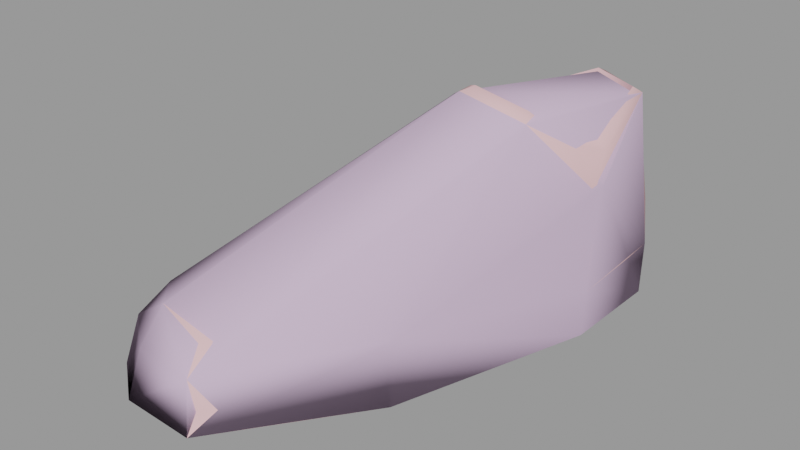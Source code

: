# Source: scoutgib001.blend  (saved by Blender 2.92.15; exported with 4.5.12 LTS)
import bpy
from mathutils import Matrix  # noqa: F401  (used for matrix-valued properties, if any)

bpy.ops.wm.read_factory_settings(use_empty=True)
scene = bpy.context.scene
scene.name = 'scoutgib001.qc'

# ---- materials (node trees are filled in below, after node groups)
mat_scout_red_gib = bpy.data.materials.new('scout_red_gib')
mat_scout_red_gib.use_transparent_shadow = False
mat_scout_red_gib.diffuse_color = (0.8302, 0.5057, 0.5269, 1.0)
mat_phy = bpy.data.materials.new('  phy')
mat_phy.use_transparent_shadow = False
mat_phy.diffuse_color = (0.5996, 0.4448, 0.6198, 1.0)

# ---- material node trees

# ---- meshes
me_scoutgib001_reference = bpy.data.meshes.new('scoutgib001_reference')
me_scoutgib001_reference.from_pydata([(-9.056, 4.614, 0.3656), (-6.027, 3.564, 0.02276), (-6.07, 3.537, 0.2421), (-9.082, 4.641, 0.02276), (-10.97, -2.433, 0.9641), (-10.92, -0.9876, 0.282), (-11.05, -2.7, 0.5295), (-10.29, -0.5389, 1.947), (-10.87, -2.422, 1.568), (-10.51, -1.872, 2.181), (-10.78, -0.7436, 1.425), (-10.86, -0.8092, 0.7368), (-10.75, 0.8141, 0.5095), (-10.79, 0.7245, 0.03455), (-9.161, 4.687, 0.9514), (-7.887, 6.945, 0.8913), (-7.871, 6.964, -0.000152), (-6.973, 7.575, 1.078), (-6.978, 7.514, 0.02204), (-5.281, 7.053, 1.113), (-5.223, 6.893, -0.0245), (-5.244, 4.471, -0.000151), (-5.277, 4.58, 0.9708), (-10.69, 0.9346, 1.282), (-7.608, -1.612, 1.494), (-7.5, -1.599, 0.6776), (-6.704, 0.07857, 0.3735), (-6.754, 0.06586, 1.385), (-6.137, 3.079, 2.018), (-6.189, 3.284, 0.8576), (-5.339, 4.79, 1.957), (-5.413, 7.109, 2.139), (-6.947, 7.558, 2.14), (-7.917, 7.023, 1.953), (-8.963, 4.71, 1.852), (-8.982, 3.367, 2.767), (-10.07, 0.7942, 2.17), (-6.682, 0.003644, -0.000153), (-7.509, -1.755, 0.2751), (-8.295, -3.276, 0.9818), (-8.462, -3.291, 1.603), (-8.563, -2.725, 2.029), (-8.026, -1.416, 1.952), (-7.49, -0.1058, 2.331), (-7.063, 1.717, 2.948), (-6.542, 3.118, 3.576), (-5.447, 4.901, 3.005), (-8.336, -3.513, 0.5504), (-6.329, 3.602, 4.724), (-5.657, 4.635, 3.897), (-7.899, 6.932, 4.278), (-6.849, 7.441, 4.664), (-6.949, 7.525, 3.359), (-5.556, 7.001, 3.383), (-5.635, 6.887, 4.603), (-5.469, 5.231, 3.9), (-5.884, 4.685, 4.056), (-6.481, 3.905, 4.872), (-5.686, 5.25, 4.054), (-5.789, 6.726, 4.743), (-6.9, 7.224, 4.77), (-7.797, 6.79, 4.395), (-8.164, 6.081, 3.964), (-7.915, 7.001, 3.095), (-8.638, 5.622, 2.974), (-8.56, 4.072, 3.765), (-8.49, 4.22, 4.668), (-8.515, 5.372, 3.845), (-8.342, 5.325, 4.039), (-8.334, 6.125, 3.773), (-8.239, 4.414, 4.845), (-9.952, -3.498, 0.6087), (-7.782, 2.949, 4.103), (-7.658, 3.248, 5.183), (-7.548, 3.617, 5.228), (-8.156, 1.749, 3.425), (-8.779, 0.07335, 2.954), (-9.252, -1.302, 2.431), (-9.726, -2.677, 2.364), (-9.875, -3.172, 1.62), (-9.889, -3.242, 1.052), (-7.911, 6.24, 3.62), (-6.812, 6.873, 3.908), (-8.22, 5.63, 3.167), (-8.121, 4.777, 3.941), (-7.456, 3.954, 4.276), (-6.631, 4.179, 3.822), (-5.939, 5.064, 3.457), (-6.047, 6.556, 3.88)], [], [(0, 1, 2), (0, 3, 1), (4, 5, 6), (7, 8, 9), (7, 10, 8), (10, 4, 8), (10, 11, 4), (4, 11, 5), (5, 11, 12), (5, 12, 13), (14, 13, 12), (14, 0, 13), (15, 0, 14), (0, 15, 16), (17, 16, 15), (17, 18, 16), (19, 18, 17), (19, 20, 18), (19, 21, 20), (19, 22, 21), (2, 21, 22), (12, 10, 23), (12, 11, 10), (2, 1, 21), (0, 16, 3), (24, 25, 26), (24, 26, 27), (26, 28, 27), (26, 29, 28), (28, 29, 22), (28, 22, 30), (31, 30, 22), (31, 22, 19), (19, 32, 31), (19, 17, 32), (15, 32, 17), (15, 33, 32), (14, 33, 15), (14, 34, 33), (12, 34, 14), (12, 23, 34), (23, 35, 34), (23, 36, 35), (10, 36, 23), (10, 7, 36), (29, 2, 22), (29, 37, 2), (29, 26, 37), (26, 38, 37), (26, 25, 38), (38, 25, 39), (25, 40, 39), (25, 24, 40), (24, 41, 40), (24, 42, 41), (42, 24, 27), (42, 27, 43), (43, 27, 28), (43, 28, 44), (44, 28, 45), (45, 28, 30), (45, 30, 46), (31, 46, 30), (38, 39, 47), (48, 46, 49), (48, 45, 46), (50, 51, 52), (51, 53, 52), (51, 54, 53), (46, 53, 54), (46, 54, 55), (49, 46, 55), (55, 56, 49), (48, 49, 56), (48, 56, 57), (55, 58, 56), (55, 59, 58), (55, 54, 59), (54, 60, 59), (54, 51, 60), (51, 61, 60), (51, 50, 61), (50, 62, 61), (31, 53, 46), (53, 31, 32), (53, 32, 52), (52, 32, 33), (52, 33, 63), (34, 63, 33), (34, 64, 63), (35, 64, 34), (35, 65, 64), (66, 64, 65), (66, 67, 64), (68, 67, 66), (62, 67, 68), (62, 69, 67), (50, 69, 62), (64, 69, 50), (64, 50, 63), (50, 52, 63), (69, 64, 67), (68, 66, 70), (3, 21, 1), (3, 16, 21), (16, 20, 21), (16, 18, 20), (13, 0, 2), (13, 2, 37), (38, 13, 37), (38, 5, 13), (5, 38, 47), (5, 47, 6), (47, 71, 6), (72, 65, 35), (73, 65, 72), (73, 66, 65), (66, 74, 70), (66, 73, 74), (73, 57, 74), (73, 48, 57), (73, 45, 48), (73, 72, 45), (45, 72, 75), (72, 35, 75), (76, 75, 35), (76, 35, 36), (7, 76, 36), (7, 77, 76), (77, 7, 9), (77, 9, 78), (9, 79, 78), (41, 78, 79), (41, 79, 40), (80, 40, 79), (80, 39, 40), (39, 80, 71), (39, 71, 47), (45, 75, 44), (76, 44, 75), (76, 43, 44), (76, 42, 43), (76, 77, 42), (42, 77, 78), (42, 78, 41), (4, 6, 71), (4, 71, 80), (80, 8, 4), (80, 79, 8), (9, 8, 79), (60, 81, 82), (60, 61, 81), (61, 83, 81), (61, 62, 83), (68, 83, 62), (68, 84, 83), (68, 70, 84), (70, 85, 84), (70, 74, 85), (74, 86, 85), (74, 57, 86), (57, 87, 86), (57, 56, 87), (58, 87, 56), (87, 58, 59), (87, 59, 88), (59, 82, 88), (59, 60, 82), (81, 88, 82), (81, 87, 88), (81, 86, 87), (81, 85, 86), (81, 84, 85), (81, 83, 84)])
me_scoutgib001_reference.polygons.foreach_set('use_smooth', [True] * 174)
_k = set([(0, 2), (0, 3), (0, 13), (1, 2), (1, 3), (1, 21), (2, 37), (3, 16), (5, 6), (5, 13), (6, 71), (16, 18), (18, 20), (20, 21), (37, 38), (38, 47), (47, 71), (56, 57), (56, 58), (57, 74), (58, 59), (59, 60), (60, 61), (61, 62), (62, 68), (68, 70), (70, 74), (81, 82), (81, 83), (82, 88), (83, 84), (84, 85), (85, 86), (86, 87), (87, 88)])
me_scoutgib001_reference.attributes.new('sharp_edge', 'BOOLEAN', 'EDGE').data.foreach_set('value', [ (min(e.vertices), max(e.vertices)) in _k for e in me_scoutgib001_reference.edges])
_uv = me_scoutgib001_reference.uv_layers.new(name='UVMap')
_uv.uv.foreach_set('vector', [0.2361, 0.4045, 0.2119, 0.3985, 0.2122, 0.4041, 0.2361, 0.4045, 0.2363, 0.3975, 0.2119, 0.3985, 0.005227, 0.3607, 0.0165, 0.3473, 0.002733, 0.3541, 0.02187, 0.3768, 0.005831, 0.3706, 0.01098, 0.381, 0.02187, 0.3768, 0.01923, 0.3655, 0.005831, 0.3706, 0.01923, 0.3655, 0.005227, 0.3607, 0.005831, 0.3706, 0.01923, 0.3655, 0.01827, 0.3544, 0.005227, 0.3607, 0.005227, 0.3607, 0.01827, 0.3544, 0.0165, 0.3473, 0.0165, 0.3473, 0.01827, 0.3544, 0.03139, 0.3489, 0.0165, 0.3473, 0.03139, 0.3489, 0.03039, 0.3413, 0.06556, 0.3533, 0.03039, 0.3413, 0.03139, 0.3489, 0.06556, 0.3533, 0.0652, 0.3436, 0.03039, 0.3413, 0.08659, 0.3509, 0.0652, 0.3436, 0.06556, 0.3533, 0.0652, 0.3436, 0.08659, 0.3509, 0.08657, 0.3364, 0.09588, 0.3526, 0.08657, 0.3364, 0.08659, 0.3509, 0.09588, 0.3526, 0.09544, 0.3354, 0.08657, 0.3364, 0.1105, 0.3518, 0.09544, 0.3354, 0.09588, 0.3526, 0.1105, 0.3518, 0.1115, 0.3335, 0.09544, 0.3354, 0.1105, 0.3518, 0.1312, 0.3363, 0.1115, 0.3335, 0.1105, 0.3518, 0.13, 0.3519, 0.1312, 0.3363, 0.1409, 0.342, 0.1312, 0.3363, 0.13, 0.3519, 0.03139, 0.3489, 0.01923, 0.3655, 0.03277, 0.3613, 0.03139, 0.3489, 0.01827, 0.3544, 0.01923, 0.3655, 0.1409, 0.342, 0.1408, 0.3385, 0.1312, 0.3363, 0.0652, 0.3436, 0.08657, 0.3364, 0.0653, 0.3379, 0.1832, 0.3703, 0.1833, 0.3571, 0.1688, 0.3494, 0.1832, 0.3703, 0.1688, 0.3494, 0.1682, 0.3656, 0.1688, 0.3494, 0.1432, 0.3711, 0.1682, 0.3656, 0.1688, 0.3494, 0.1426, 0.3523, 0.1432, 0.3711, 0.1432, 0.3711, 0.1426, 0.3523, 0.13, 0.3519, 0.1432, 0.3711, 0.13, 0.3519, 0.1281, 0.3675, 0.1096, 0.3686, 0.1281, 0.3675, 0.13, 0.3519, 0.1096, 0.3686, 0.13, 0.3519, 0.1105, 0.3518, 0.1105, 0.3518, 0.09647, 0.37, 0.1096, 0.3686, 0.1105, 0.3518, 0.09588, 0.3526, 0.09647, 0.37, 0.08659, 0.3509, 0.09647, 0.37, 0.09588, 0.3526, 0.08659, 0.3509, 0.08737, 0.3682, 0.09647, 0.37, 0.06556, 0.3533, 0.08737, 0.3682, 0.08659, 0.3509, 0.06556, 0.3533, 0.0667, 0.3682, 0.08737, 0.3682, 0.03139, 0.3489, 0.0667, 0.3682, 0.06556, 0.3533, 0.03139, 0.3489, 0.03277, 0.3613, 0.0667, 0.3682, 0.03277, 0.3613, 0.05656, 0.3856, 0.0667, 0.3682, 0.03277, 0.3613, 0.03336, 0.3785, 0.05656, 0.3856, 0.01923, 0.3655, 0.03336, 0.3785, 0.03277, 0.3613, 0.01923, 0.3655, 0.02187, 0.3768, 0.03336, 0.3785, 0.1426, 0.3523, 0.1409, 0.342, 0.13, 0.3519, 0.1426, 0.3523, 0.1696, 0.3434, 0.1409, 0.342, 0.1426, 0.3523, 0.1688, 0.3494, 0.1696, 0.3434, 0.1688, 0.3494, 0.1849, 0.3508, 0.1696, 0.3434, 0.1688, 0.3494, 0.1833, 0.3571, 0.1849, 0.3508, 0.1849, 0.3508, 0.1833, 0.3571, 0.1979, 0.3651, 0.1833, 0.3571, 0.198, 0.3755, 0.1979, 0.3651, 0.1833, 0.3571, 0.1832, 0.3703, 0.198, 0.3755, 0.1832, 0.3703, 0.1938, 0.3834, 0.198, 0.3755, 0.1832, 0.3703, 0.1825, 0.3808, 0.1938, 0.3834, 0.1825, 0.3808, 0.1832, 0.3703, 0.1682, 0.3656, 0.1825, 0.3808, 0.1682, 0.3656, 0.1707, 0.3838, 0.1707, 0.3838, 0.1682, 0.3656, 0.1432, 0.3711, 0.1707, 0.3838, 0.1432, 0.3711, 0.155, 0.3905, 0.155, 0.3905, 0.1432, 0.3711, 0.1428, 0.3974, 0.1428, 0.3974, 0.1432, 0.3711, 0.1281, 0.3675, 0.1428, 0.3974, 0.1281, 0.3675, 0.1269, 0.3843, 0.1096, 0.3686, 0.1269, 0.3843, 0.1281, 0.3675, 0.1849, 0.3508, 0.1979, 0.3651, 0.2001, 0.3586, 0.1375, 0.4148, 0.1269, 0.3843, 0.1284, 0.3992, 0.1375, 0.4148, 0.1428, 0.3974, 0.1269, 0.3843, 0.08769, 0.4061, 0.09766, 0.4121, 0.09683, 0.3902, 0.09766, 0.4121, 0.1096, 0.389, 0.09683, 0.3902, 0.09766, 0.4121, 0.1098, 0.4091, 0.1096, 0.389, 0.1269, 0.3843, 0.1096, 0.389, 0.1098, 0.4091, 0.1269, 0.3843, 0.1098, 0.4091, 0.1234, 0.398, 0.1284, 0.3992, 0.1269, 0.3843, 0.1234, 0.398, 0.1234, 0.398, 0.1283, 0.4037, 0.1284, 0.3992, 0.1375, 0.4148, 0.1284, 0.3992, 0.1283, 0.4037, 0.1375, 0.4148, 0.1283, 0.4037, 0.1352, 0.4186, 0.1234, 0.398, 0.1236, 0.4022, 0.1283, 0.4037, 0.1234, 0.398, 0.1101, 0.4124, 0.1236, 0.4022, 0.1234, 0.398, 0.1098, 0.4091, 0.1101, 0.4124, 0.1098, 0.4091, 0.09707, 0.4149, 0.1101, 0.4124, 0.1098, 0.4091, 0.09766, 0.4121, 0.09707, 0.4149, 0.09766, 0.4121, 0.08711, 0.4091, 0.09707, 0.4149, 0.09766, 0.4121, 0.08769, 0.4061, 0.08711, 0.4091, 0.08769, 0.4061, 0.08027, 0.4028, 0.08711, 0.4091, 0.1096, 0.3686, 0.1096, 0.389, 0.1269, 0.3843, 0.1096, 0.389, 0.1096, 0.3686, 0.09647, 0.37, 0.1096, 0.389, 0.09647, 0.37, 0.09683, 0.3902, 0.09683, 0.3902, 0.09647, 0.37, 0.08737, 0.3682, 0.09683, 0.3902, 0.08737, 0.3682, 0.08764, 0.3867, 0.0667, 0.3682, 0.08764, 0.3867, 0.08737, 0.3682, 0.0667, 0.3682, 0.07494, 0.386, 0.08764, 0.3867, 0.05656, 0.3856, 0.07494, 0.386, 0.0667, 0.3682, 0.05656, 0.3856, 0.06323, 0.4014, 0.07494, 0.386, 0.06518, 0.416, 0.07494, 0.386, 0.06323, 0.4014, 0.06518, 0.416, 0.07383, 0.4007, 0.07494, 0.386, 0.07402, 0.405, 0.07383, 0.4007, 0.06518, 0.416, 0.08027, 0.4028, 0.07383, 0.4007, 0.07402, 0.405, 0.08027, 0.4028, 0.08005, 0.3986, 0.07383, 0.4007, 0.08769, 0.4061, 0.08005, 0.3986, 0.08027, 0.4028, 0.07494, 0.386, 0.08005, 0.3986, 0.08769, 0.4061, 0.07494, 0.386, 0.08769, 0.4061, 0.08764, 0.3867, 0.08769, 0.4061, 0.09683, 0.3902, 0.08764, 0.3867, 0.08005, 0.3986, 0.07494, 0.386, 0.07383, 0.4007, 0.07402, 0.405, 0.06518, 0.416, 0.06746, 0.4199, 0.2363, 0.3975, 0.2085, 0.3819, 0.2119, 0.3985, 0.2363, 0.3975, 0.2333, 0.3589, 0.2085, 0.3819, 0.2333, 0.3589, 0.2143, 0.3474, 0.2085, 0.3819, 0.2333, 0.3589, 0.2282, 0.347, 0.2143, 0.3474, 0.2382, 0.4684, 0.2361, 0.4045, 0.2122, 0.4041, 0.2382, 0.4684, 0.2122, 0.4041, 0.2073, 0.4573, 0.2087, 0.4866, 0.2382, 0.4684, 0.2073, 0.4573, 0.2087, 0.4866, 0.2347, 0.4932, 0.2382, 0.4684, 0.2347, 0.4932, 0.2087, 0.4866, 0.21, 0.516, 0.2347, 0.4932, 0.21, 0.516, 0.2313, 0.5183, 0.21, 0.516, 0.2215, 0.5236, 0.2313, 0.5183, 0.02043, 0.5402, 0.03371, 0.5461, 0.03602, 0.5288, 0.02029, 0.5601, 0.03371, 0.5461, 0.02043, 0.5402, 0.02029, 0.5601, 0.03139, 0.5598, 0.03371, 0.5461, 0.03139, 0.5598, 0.02046, 0.5668, 0.03122, 0.5668, 0.03139, 0.5598, 0.02029, 0.5601, 0.02046, 0.5668, 0.02029, 0.5601, 0.00939, 0.569, 0.02046, 0.5668, 0.02029, 0.5601, 0.008606, 0.562, 0.00939, 0.569, 0.02029, 0.5601, 0.007089, 0.5416, 0.008606, 0.562, 0.02029, 0.5601, 0.02043, 0.5402, 0.007089, 0.5416, 0.007089, 0.5416, 0.02043, 0.5402, 0.01984, 0.515, 0.02043, 0.5402, 0.03602, 0.5288, 0.01984, 0.515, 0.0196, 0.4824, 0.01984, 0.515, 0.03602, 0.5288, 0.0196, 0.4824, 0.03602, 0.5288, 0.03425, 0.481, 0.03155, 0.4584, 0.0196, 0.4824, 0.03425, 0.481, 0.03155, 0.4584, 0.01923, 0.4552, 0.0196, 0.4824, 0.01923, 0.4552, 0.03155, 0.4584, 0.02767, 0.4348, 0.01923, 0.4552, 0.02767, 0.4348, 0.01878, 0.4295, 0.02767, 0.4348, 0.01816, 0.4136, 0.01878, 0.4295, 0.00891, 0.4327, 0.01878, 0.4295, 0.01816, 0.4136, 0.00891, 0.4327, 0.01816, 0.4136, 0.006202, 0.4185, 0.01813, 0.4036, 0.006202, 0.4185, 0.01816, 0.4136, 0.01813, 0.4036, 0.003909, 0.4072, 0.006202, 0.4185, 0.003909, 0.4072, 0.01813, 0.4036, 0.01786, 0.3946, 0.003909, 0.4072, 0.01786, 0.3946, 0.003764, 0.3984, 0.007089, 0.5416, 0.01984, 0.515, 0.009162, 0.5171, 0.0196, 0.4824, 0.009162, 0.5171, 0.01984, 0.515, 0.0196, 0.4824, 0.007026, 0.4839, 0.009162, 0.5171, 0.0196, 0.4824, 0.007326, 0.4585, 0.007026, 0.4839, 0.0196, 0.4824, 0.01923, 0.4552, 0.007326, 0.4585, 0.007326, 0.4585, 0.01923, 0.4552, 0.01878, 0.4295, 0.007326, 0.4585, 0.01878, 0.4295, 0.00891, 0.4327, 0.03021, 0.4056, 0.02978, 0.3965, 0.01786, 0.3946, 0.03021, 0.4056, 0.01786, 0.3946, 0.01813, 0.4036, 0.01813, 0.4036, 0.02895, 0.4167, 0.03021, 0.4056, 0.01813, 0.4036, 0.01816, 0.4136, 0.02895, 0.4167, 0.02767, 0.4348, 0.02895, 0.4167, 0.01816, 0.4136, 0.08864, 0.0223, 0.06437, 0.01281, 0.07824, 0.009714, 0.08864, 0.0223, 0.0779, 0.02157, 0.06437, 0.01281, 0.0779, 0.02157, 0.052, 0.008655, 0.06437, 0.01281, 0.0779, 0.02157, 0.06658, 0.01923, 0.052, 0.008655, 0.06091, 0.02418, 0.052, 0.008655, 0.06658, 0.01923, 0.06091, 0.02418, 0.05432, 0.02538, 0.052, 0.008655, 0.06091, 0.02418, 0.06366, 0.03953, 0.05432, 0.02538, 0.06366, 0.03953, 0.04925, 0.03425, 0.05432, 0.02538, 0.06366, 0.03953, 0.06087, 0.04813, 0.04925, 0.03425, 0.06087, 0.04813, 0.03631, 0.03046, 0.04925, 0.03425, 0.06087, 0.04813, 0.04839, 0.04579, 0.03631, 0.03046, 0.04839, 0.04579, 0.02022, 0.03036, 0.03631, 0.03046, 0.04839, 0.04579, 0.03048, 0.03736, 0.02022, 0.03036, 0.0251, 0.03988, 0.02022, 0.03036, 0.03048, 0.03736, 0.02022, 0.03036, 0.0251, 0.03988, 0.02307, 0.05543, 0.02022, 0.03036, 0.02307, 0.05543, 0.01166, 0.04385, 0.02307, 0.05543, 0.006136, 0.04851, 0.01166, 0.04385, 0.02307, 0.05543, 0.01653, 0.06109, 0.006136, 0.04851, 0.06437, 0.01281, 0.01166, 0.04385, 0.006136, 0.04851, 0.06437, 0.01281, 0.02022, 0.03036, 0.01166, 0.04385, 0.06437, 0.01281, 0.03631, 0.03046, 0.02022, 0.03036, 0.06437, 0.01281, 0.04925, 0.03425, 0.03631, 0.03046, 0.06437, 0.01281, 0.05432, 0.02538, 0.04925, 0.03425, 0.06437, 0.01281, 0.052, 0.008655, 0.05432, 0.02538])
me_scoutgib001_reference.materials.append(mat_scout_red_gib)
me_scoutgib001_reference.use_remesh_fix_poles = True
me_scoutgib001_reference.use_remesh_preserve_attributes = False
me_scoutgib001_reference.use_mirror_vertex_groups = False
me_scoutgib001_reference.update()
me_scoutgib001_reference.normals_split_custom_set([tuple(v) for v in zip(*[iter([-0.3356, -0.9367, -0.1003, -0.3359, -0.9365, -0.1002, -0.3359, -0.9365, -0.1002, -0.3356, -0.9367, -0.1003, -0.3359, -0.9365, -0.1003, -0.3359, -0.9365, -0.1002, -0.8946, -0.3755, 0.2421, -0.9918, 0.08505, 0.09565, -0.8759, -0.3402, 0.3421, -0.6295, 0.06289, 0.7745, -0.8587, -0.3184, 0.4016, -0.6108, -0.1004, 0.7854, -0.6295, 0.06289, 0.7745, -0.9321, 0.09338, 0.3498, -0.8587, -0.3184, 0.4016, -0.9321, 0.09338, 0.3498, -0.8946, -0.3755, 0.2421, -0.8587, -0.3184, 0.4016, -0.9321, 0.09338, 0.3498, -0.9917, 0.07881, 0.1019, -0.8946, -0.3755, 0.2421, -0.8946, -0.3755, 0.2421, -0.9917, 0.07881, 0.1019, -0.9918, 0.08505, 0.09565, -0.9918, 0.08505, 0.09565, -0.9917, 0.07881, 0.1019, -0.9703, 0.2384, 0.04074, -0.9918, 0.08505, 0.09565, -0.9703, 0.2384, 0.04074, -0.969, 0.2464, -0.01534, -0.9011, 0.4317, -0.04198, -0.969, 0.2464, -0.01534, -0.9703, 0.2384, 0.04074, -0.9011, 0.4317, -0.04198, -0.8895, 0.4456, -0.1015, -0.969, 0.2464, -0.01534, -0.7692, 0.6379, -0.03776, -0.8895, 0.4456, -0.1015, -0.9011, 0.4317, -0.04198, -0.8895, 0.4456, -0.1015, -0.7692, 0.6379, -0.03776, -0.7437, 0.6685, 0.001471, -0.1287, 0.991, -0.03798, -0.7437, 0.6685, 0.001471, -0.7692, 0.6379, -0.03776, -0.1287, 0.991, -0.03798, -0.129, 0.9898, -0.06019, -0.7437, 0.6685, 0.001471, 0.8055, 0.5924, 0.01469, -0.129, 0.9898, -0.06019, -0.1287, 0.991, -0.03798, 0.8055, 0.5924, 0.01469, 0.8122, 0.5827, -0.02696, -0.129, 0.9898, -0.06019, 0.8055, 0.5924, 0.01469, 0.9353, -0.3463, 0.07262, 0.8122, 0.5827, -0.02696, 0.8055, 0.5924, 0.01469, 0.933, -0.3582, 0.03368, 0.9353, -0.3463, 0.07262, 0.8774, -0.4778, 0.04314, 0.9353, -0.3463, 0.07262, 0.933, -0.3582, 0.03368, -0.9703, 0.2384, 0.04074, -0.9321, 0.09338, 0.3498, -0.9178, 0.2063, 0.3393, -0.9703, 0.2384, 0.04074, -0.9917, 0.07881, 0.1019, -0.9321, 0.09338, 0.3498, 0.8774, -0.4778, 0.04314, 0.7577, -0.6461, 0.09248, 0.9353, -0.3463, 0.07262, -0.8895, 0.4456, -0.1015, -0.7437, 0.6685, 0.001471, -0.891, 0.4533, 0.02387, 0.8335, -0.3958, 0.3856, 0.9008, -0.4154, 0.1267, 0.9509, -0.3001, 0.07516, 0.8335, -0.3958, 0.3856, 0.9509, -0.3001, 0.07516, 0.8936, -0.3388, 0.2944, 0.9509, -0.3001, 0.07516, 0.9072, -0.3778, 0.1853, 0.8936, -0.3388, 0.2944, 0.9509, -0.3001, 0.07516, 0.9324, -0.3615, 0.005032, 0.9072, -0.3778, 0.1853, 0.9072, -0.3778, 0.1853, 0.9324, -0.3615, 0.005032, 0.933, -0.3582, 0.03368, 0.9072, -0.3778, 0.1853, 0.933, -0.3582, 0.03368, 0.967, -0.232, 0.1052, 0.7974, 0.5975, 0.08385, 0.967, -0.232, 0.1052, 0.933, -0.3582, 0.03368, 0.7974, 0.5975, 0.08385, 0.933, -0.3582, 0.03368, 0.8055, 0.5924, 0.01469, 0.8055, 0.5924, 0.01469, -0.1104, 0.9937, 0.01745, 0.7974, 0.5975, 0.08385, 0.8055, 0.5924, 0.01469, -0.1287, 0.991, -0.03798, -0.1104, 0.9937, 0.01745, -0.7692, 0.6379, -0.03776, -0.1104, 0.9937, 0.01745, -0.1287, 0.991, -0.03798, -0.7692, 0.6379, -0.03776, -0.7307, 0.6826, 0.001772, -0.1104, 0.9937, 0.01745, -0.9011, 0.4317, -0.04198, -0.7307, 0.6826, 0.001772, -0.7692, 0.6379, -0.03776, -0.9011, 0.4317, -0.04198, -0.9228, 0.3423, 0.1769, -0.7307, 0.6826, 0.001772, -0.9703, 0.2384, 0.04074, -0.9228, 0.3423, 0.1769, -0.9011, 0.4317, -0.04198, -0.9703, 0.2384, 0.04074, -0.9178, 0.2063, 0.3393, -0.9228, 0.3423, 0.1769, -0.9178, 0.2063, 0.3393, -0.8156, 0.0499, 0.5764, -0.9228, 0.3423, 0.1769, -0.9178, 0.2063, 0.3393, -0.6917, 0.0649, 0.7192, -0.8156, 0.0499, 0.5764, -0.9321, 0.09338, 0.3498, -0.6917, 0.0649, 0.7192, -0.9178, 0.2063, 0.3393, -0.9321, 0.09338, 0.3498, -0.6295, 0.06289, 0.7745, -0.6917, 0.0649, 0.7192, 0.9324, -0.3615, 0.005032, 0.8774, -0.4778, 0.04314, 0.933, -0.3582, 0.03368, 0.9324, -0.3615, 0.005032, 0.9485, -0.292, 0.1232, 0.8774, -0.4778, 0.04314, 0.9324, -0.3615, 0.005032, 0.9509, -0.3001, 0.07516, 0.9485, -0.292, 0.1232, 0.9509, -0.3001, 0.07516, 0.9045, -0.4043, 0.1358, 0.9485, -0.292, 0.1232, 0.9509, -0.3001, 0.07516, 0.9008, -0.4154, 0.1267, 0.9045, -0.4043, 0.1358, 0.9045, -0.4043, 0.1358, 0.9008, -0.4154, 0.1267, 0.5285, -0.8113, 0.2498, 0.9008, -0.4154, 0.1267, 0.4821, -0.7426, 0.4649, 0.5285, -0.8113, 0.2498, 0.9008, -0.4154, 0.1267, 0.8335, -0.3958, 0.3856, 0.4821, -0.7426, 0.4649, 0.8335, -0.3958, 0.3856, 0.3838, -0.4146, 0.8251, 0.4821, -0.7426, 0.4649, 0.8335, -0.3958, 0.3856, 0.5312, -0.309, 0.7889, 0.3838, -0.4146, 0.8251, 0.5312, -0.309, 0.7889, 0.8335, -0.3958, 0.3856, 0.8936, -0.3388, 0.2944, 0.5312, -0.309, 0.7889, 0.8936, -0.3388, 0.2944, 0.5769, -0.3818, 0.7221, 0.5769, -0.3818, 0.7221, 0.8936, -0.3388, 0.2944, 0.9072, -0.3778, 0.1853, 0.5769, -0.3818, 0.7221, 0.9072, -0.3778, 0.1853, 0.6465, -0.4334, 0.6278, 0.6465, -0.4334, 0.6278, 0.9072, -0.3778, 0.1853, 0.7131, -0.6147, 0.3371, 0.7131, -0.6147, 0.3371, 0.9072, -0.3778, 0.1853, 0.967, -0.232, 0.1052, 0.7131, -0.6147, 0.3371, 0.967, -0.232, 0.1052, 0.9645, -0.2397, 0.1105, 0.7974, 0.5975, 0.08385, 0.9645, -0.2397, 0.1105, 0.967, -0.232, 0.1052, 0.9045, -0.4043, 0.1358, 0.5285, -0.8113, 0.2498, 0.5395, -0.7559, 0.3708, 0.6706, -0.4588, 0.5829, 0.9645, -0.2397, 0.1105, 0.8485, -0.2366, 0.4733, 0.6706, -0.4588, 0.5829, 0.7131, -0.6147, 0.3371, 0.9645, -0.2397, 0.1105, -0.7474, 0.496, 0.4419, -0.1113, 0.824, 0.5555, -0.07174, 0.9953, 0.06543, -0.1113, 0.824, 0.5555, 0.8053, 0.5863, 0.08749, -0.07174, 0.9953, 0.06543, -0.1113, 0.824, 0.5555, 0.7423, 0.3805, 0.5516, 0.8053, 0.5863, 0.08749, 0.9645, -0.2397, 0.1105, 0.8053, 0.5863, 0.08749, 0.7423, 0.3805, 0.5516, 0.9645, -0.2397, 0.1105, 0.7423, 0.3805, 0.5516, 0.8649, -0.1862, 0.4662, 0.8485, -0.2366, 0.4733, 0.9645, -0.2397, 0.1105, 0.8649, -0.1862, 0.4662, 0.8649, -0.1862, 0.4662, 0.6359, -0.02064, 0.7715, 0.8485, -0.2366, 0.4733, 0.6706, -0.4588, 0.5829, 0.8485, -0.2366, 0.4733, 0.6359, -0.02064, 0.7715, 0.6706, -0.4588, 0.5829, 0.6359, -0.02064, 0.7715, 0.5554, -0.04745, 0.8302, 0.8649, -0.1862, 0.4662, 0.6058, -0.2213, 0.7642, 0.6359, -0.02064, 0.7715, 0.8649, -0.1862, 0.4662, 0.4893, 0.09935, 0.8664, 0.6058, -0.2213, 0.7642, 0.8649, -0.1862, 0.4662, 0.7423, 0.3805, 0.5516, 0.4893, 0.09935, 0.8664, 0.7423, 0.3805, 0.5516, -0.1426, 0.4536, 0.8797, 0.4893, 0.09935, 0.8664, 0.7423, 0.3805, 0.5516, -0.1113, 0.824, 0.5555, -0.1426, 0.4536, 0.8797, -0.1113, 0.824, 0.5555, -0.6454, 0.2056, 0.7357, -0.1426, 0.4536, 0.8797, -0.1113, 0.824, 0.5555, -0.7474, 0.496, 0.4419, -0.6454, 0.2056, 0.7357, -0.7474, 0.496, 0.4419, -0.7322, 0.1132, 0.6716, -0.6454, 0.2056, 0.7357, 0.7974, 0.5975, 0.08385, 0.8053, 0.5863, 0.08749, 0.9645, -0.2397, 0.1105, 0.8053, 0.5863, 0.08749, 0.7974, 0.5975, 0.08385, -0.1104, 0.9937, 0.01745, 0.8053, 0.5863, 0.08749, -0.1104, 0.9937, 0.01745, -0.07174, 0.9953, 0.06543, -0.07174, 0.9953, 0.06543, -0.1104, 0.9937, 0.01745, -0.7307, 0.6826, 0.001772, -0.07174, 0.9953, 0.06543, -0.7307, 0.6826, 0.001772, -0.7201, 0.6934, 0.02587, -0.9228, 0.3423, 0.1769, -0.7201, 0.6934, 0.02587, -0.7307, 0.6826, 0.001772, -0.9228, 0.3423, 0.1769, -0.9578, 0.2636, 0.1146, -0.7201, 0.6934, 0.02587, -0.8156, 0.0499, 0.5764, -0.9578, 0.2636, 0.1146, -0.9228, 0.3423, 0.1769, -0.8156, 0.0499, 0.5764, -0.9366, -0.1628, 0.3102, -0.9578, 0.2636, 0.1146, -0.861, -0.02677, 0.5079, -0.9578, 0.2636, 0.1146, -0.9366, -0.1628, 0.3102, -0.861, -0.02677, 0.5079, -0.8736, 0.2474, 0.419, -0.9578, 0.2636, 0.1146, -0.6911, 0.3337, 0.6412, -0.8736, 0.2474, 0.419, -0.861, -0.02677, 0.5079, -0.7322, 0.1132, 0.6716, -0.8736, 0.2474, 0.419, -0.6911, 0.3337, 0.6412, -0.7322, 0.1132, 0.6716, -0.8733, 0.247, 0.42, -0.8736, 0.2474, 0.419, -0.7474, 0.496, 0.4419, -0.8733, 0.247, 0.42, -0.7322, 0.1132, 0.6716, -0.9578, 0.2636, 0.1146, -0.8733, 0.247, 0.42, -0.7474, 0.496, 0.4419, -0.9578, 0.2636, 0.1146, -0.7474, 0.496, 0.4419, -0.7201, 0.6934, 0.02587, -0.7474, 0.496, 0.4419, -0.07174, 0.9953, 0.06543, -0.7201, 0.6934, 0.02587, -0.8733, 0.247, 0.42, -0.9578, 0.2636, 0.1146, -0.8736, 0.2474, 0.419, -0.6911, 0.3337, 0.6412, -0.861, -0.02677, 0.5079, -0.6172, 0.2195, 0.7555, -0.00643, -0.01038, -0.9999, -0.007784, -0.004011, -1.0, -0.006422, -0.01021, -0.9999, -0.00643, -0.01038, -0.9999, -0.007783, -0.004097, -1.0, -0.007784, -0.004011, -1.0, -0.007783, -0.004097, -1.0, -0.009137, 0.002173, -1.0, -0.007784, -0.004011, -1.0, -0.007783, -0.004097, -1.0, -0.009139, 0.002079, -1.0, -0.009137, 0.002173, -1.0, -0.01796, -0.03126, -0.9993, -0.002531, 0.07783, -0.997, -0.002683, 0.07808, -0.9969, -0.01796, -0.03126, -0.9993, -0.002683, 0.07808, -0.9969, -0.01795, -0.03125, -0.9994, -0.03401, -0.1403, -0.9895, -0.01796, -0.03126, -0.9993, -0.01795, -0.03125, -0.9994, -0.03401, -0.1403, -0.9895, -0.03316, -0.1394, -0.9897, -0.01796, -0.03126, -0.9993, -0.03316, -0.1394, -0.9897, -0.03401, -0.1403, -0.9895, -0.03544, -0.1443, -0.9889, -0.03316, -0.1394, -0.9897, -0.03544, -0.1443, -0.9889, -0.03546, -0.1444, -0.9889, -0.03544, -0.1443, -0.9889, -0.03704, -0.1489, -0.9882, -0.03546, -0.1444, -0.9889, -0.3029, -0.7259, 0.6175, -0.9366, -0.1628, 0.3102, -0.8156, 0.0499, 0.5764, -0.2314, -0.5893, 0.7741, -0.9366, -0.1628, 0.3102, -0.3029, -0.7259, 0.6175, -0.2314, -0.5893, 0.7741, -0.861, -0.02677, 0.5079, -0.9366, -0.1628, 0.3102, -0.861, -0.02677, 0.5079, -0.08226, -0.1364, 0.9872, -0.6172, 0.2195, 0.7555, -0.861, -0.02677, 0.5079, -0.2314, -0.5893, 0.7741, -0.08226, -0.1364, 0.9872, -0.2314, -0.5893, 0.7741, 0.5554, -0.04745, 0.8302, -0.08226, -0.1364, 0.9872, -0.2314, -0.5893, 0.7741, 0.6706, -0.4588, 0.5829, 0.5554, -0.04745, 0.8302, -0.2314, -0.5893, 0.7741, 0.7131, -0.6147, 0.3371, 0.6706, -0.4588, 0.5829, -0.2314, -0.5893, 0.7741, -0.3029, -0.7259, 0.6175, 0.7131, -0.6147, 0.3371, 0.7131, -0.6147, 0.3371, -0.3029, -0.7259, 0.6175, -0.1764, -0.3308, 0.9271, -0.3029, -0.7259, 0.6175, -0.8156, 0.0499, 0.5764, -0.1764, -0.3308, 0.9271, -0.1104, -0.2472, 0.9627, -0.1764, -0.3308, 0.9271, -0.8156, 0.0499, 0.5764, -0.1104, -0.2472, 0.9627, -0.8156, 0.0499, 0.5764, -0.6917, 0.0649, 0.7192, -0.6295, 0.06289, 0.7745, -0.1104, -0.2472, 0.9627, -0.6917, 0.0649, 0.7192, -0.6295, 0.06289, 0.7745, -0.03574, -0.1374, 0.9899, -0.1104, -0.2472, 0.9627, -0.03574, -0.1374, 0.9899, -0.6295, 0.06289, 0.7745, -0.6108, -0.1004, 0.7854, -0.03574, -0.1374, 0.9899, -0.6108, -0.1004, 0.7854, -0.1299, -0.367, 0.9211, -0.6108, -0.1004, 0.7854, -0.3246, -0.8554, 0.4037, -0.1299, -0.367, 0.9211, 0.3838, -0.4146, 0.8251, -0.1299, -0.367, 0.9211, -0.3246, -0.8554, 0.4037, 0.3838, -0.4146, 0.8251, -0.3246, -0.8554, 0.4037, 0.4821, -0.7426, 0.4649, -0.3188, -0.8974, 0.3049, 0.4821, -0.7426, 0.4649, -0.3246, -0.8554, 0.4037, -0.3188, -0.8974, 0.3049, 0.5285, -0.8113, 0.2498, 0.4821, -0.7426, 0.4649, 0.5285, -0.8113, 0.2498, -0.3188, -0.8974, 0.3049, -0.2799, -0.8115, 0.513, 0.5285, -0.8113, 0.2498, -0.2799, -0.8115, 0.513, 0.5395, -0.7559, 0.3708, 0.7131, -0.6147, 0.3371, -0.1764, -0.3308, 0.9271, 0.6465, -0.4334, 0.6278, -0.1104, -0.2472, 0.9627, 0.6465, -0.4334, 0.6278, -0.1764, -0.3308, 0.9271, -0.1104, -0.2472, 0.9627, 0.5769, -0.3818, 0.7221, 0.6465, -0.4334, 0.6278, -0.1104, -0.2472, 0.9627, 0.5312, -0.309, 0.7889, 0.5769, -0.3818, 0.7221, -0.1104, -0.2472, 0.9627, -0.03574, -0.1374, 0.9899, 0.5312, -0.309, 0.7889, 0.5312, -0.309, 0.7889, -0.03574, -0.1374, 0.9899, -0.1299, -0.367, 0.9211, 0.5312, -0.309, 0.7889, -0.1299, -0.367, 0.9211, 0.3838, -0.4146, 0.8251, -0.8946, -0.3755, 0.2421, -0.8759, -0.3402, 0.3421, -0.2799, -0.8115, 0.513, -0.8946, -0.3755, 0.2421, -0.2799, -0.8115, 0.513, -0.3188, -0.8974, 0.3049, -0.3188, -0.8974, 0.3049, -0.8587, -0.3184, 0.4016, -0.8946, -0.3755, 0.2421, -0.3188, -0.8974, 0.3049, -0.3246, -0.8554, 0.4037, -0.8587, -0.3184, 0.4016, -0.6108, -0.1004, 0.7854, -0.8587, -0.3184, 0.4016, -0.3246, -0.8554, 0.4037, -0.04028, -0.9139, 0.404, 0.55, -0.7397, 0.3878, -0.04025, -0.9139, 0.404, -0.04028, -0.9139, 0.404, 0.5499, -0.7397, 0.3878, 0.55, -0.7397, 0.3878, 0.5499, -0.7397, 0.3878, 0.9609, -0.1748, 0.2146, 0.55, -0.7397, 0.3878, 0.5499, -0.7397, 0.3878, 0.8922, -0.4149, 0.1782, 0.9609, -0.1748, 0.2146, 0.986, 0.05289, 0.1582, 0.9609, -0.1748, 0.2146, 0.8922, -0.4149, 0.1782, 0.986, 0.05289, 0.1582, 0.8009, 0.52, 0.2968, 0.9609, -0.1748, 0.2146, 0.986, 0.05289, 0.1582, 0.8009, 0.52, 0.2968, 0.8009, 0.52, 0.2968, 0.8009, 0.52, 0.2968, 0.2818, 0.8961, 0.3429, 0.8009, 0.52, 0.2968, 0.8009, 0.52, 0.2968, 0.2818, 0.8961, 0.3429, 0.2818, 0.8961, 0.3429, 0.2818, 0.8961, 0.3429, -0.3779, 0.8621, 0.3375, 0.2818, 0.8961, 0.3429, 0.2818, 0.8961, 0.3429, -0.3779, 0.8621, 0.3375, -0.3779, 0.8621, 0.3375, -0.3779, 0.8621, 0.3375, -0.8786, 0.3037, 0.3685, -0.3779, 0.8621, 0.3375, -0.3779, 0.8621, 0.3375, -0.7765, 0.5351, 0.3327, -0.8786, 0.3037, 0.3685, -0.9392, 0.06029, 0.3381, -0.8786, 0.3037, 0.3685, -0.7765, 0.5351, 0.3327, -0.8786, 0.3037, 0.3685, -0.9392, 0.06029, 0.3381, -0.7099, -0.5987, 0.3711, -0.8786, 0.3037, 0.3685, -0.7099, -0.5987, 0.3711, -0.7099, -0.5986, 0.3711, -0.7099, -0.5987, 0.3711, -0.04025, -0.9139, 0.404, -0.7099, -0.5986, 0.3711, -0.7099, -0.5987, 0.3711, -0.04028, -0.9139, 0.404, -0.04025, -0.9139, 0.404, 0.005213, 0.07904, 0.9969, 0.005259, 0.07903, 0.9969, 0.005261, 0.07907, 0.9969, 0.005213, 0.07904, 0.9969, 0.005249, 0.07906, 0.9969, 0.005259, 0.07903, 0.9969, 0.005213, 0.07904, 0.9969, 0.005251, 0.07908, 0.9969, 0.005249, 0.07906, 0.9969, 0.005213, 0.07904, 0.9969, 0.005265, 0.07903, 0.9969, 0.005251, 0.07908, 0.9969, 0.005213, 0.07904, 0.9969, 0.005272, 0.07905, 0.9969, 0.005265, 0.07903, 0.9969, 0.005213, 0.07904, 0.9969, 0.005247, 0.07904, 0.9969, 0.005272, 0.07905, 0.9969])] * 3)])
me_scoutgib001_physics = bpy.data.meshes.new('scoutgib001_physics')
me_scoutgib001_physics.from_pydata([(-7.911, 7.035, 1.958), (-7.915, 7.001, 3.095), (-6.973, 7.575, 1.078), (-6.949, 7.525, 3.359), (-7.899, 6.932, 4.278), (-8.668, 5.581, 2.787), (-9.161, 4.687, 0.9514), (-10.69, 0.9346, 1.282), (-5.281, 7.053, 1.113), (-5.223, 6.893, -0.0245), (-6.978, 7.514, 0.02204), (-5.635, 6.887, 4.603), (-5.392, 5.139, 3.208), (-6.849, 7.441, 4.664), (-7.658, 3.248, 5.183), (-6.329, 3.602, 4.724), (-5.277, 4.58, 0.9708), (-5.244, 4.471, -0.000151), (-6.754, 0.06586, 1.385), (-7.869, 6.967, -0.001488), (-6.682, 0.003644, -0.000153), (-10.79, 0.7245, 0.03455), (-8.336, -3.513, 0.5504), (-9.875, -3.172, 1.62), (-9.953, -3.5, 0.6022), (-8.462, -3.291, 1.603), (-9.726, -2.677, 2.364), (-10.87, -2.422, 1.568), (-11.05, -2.701, 0.5259), (-8.49, 4.22, 4.668), (-10.51, -1.872, 2.181)], [], [(0, 1, 2), (1, 3, 2), (3, 1, 4), (5, 1, 0), (1, 5, 4), (5, 6, 7), (5, 7, 4), (5, 0, 6), (8, 9, 10), (8, 10, 2), (11, 12, 8), (12, 9, 8), (3, 8, 2), (11, 8, 13), (8, 3, 13), (13, 14, 11), (11, 14, 15), (11, 15, 12), (16, 9, 12), (16, 17, 9), (12, 18, 16), (18, 17, 16), (19, 0, 2), (6, 0, 19), (13, 3, 4), (12, 15, 18), (9, 20, 19), (19, 20, 21), (20, 9, 17), (21, 20, 22), (20, 17, 18), (18, 22, 20), (23, 24, 25), (25, 26, 23), (26, 27, 23), (23, 28, 24), (23, 27, 28), (13, 4, 29), (29, 14, 13), (30, 14, 29), (29, 7, 30), (7, 29, 4), (7, 6, 21), (6, 19, 21), (10, 9, 19), (10, 19, 2), (18, 15, 25), (25, 22, 18), (24, 22, 25), (15, 14, 25), (25, 14, 26), (24, 28, 21), (24, 21, 22), (30, 7, 27), (7, 28, 27), (28, 7, 21), (30, 27, 26), (26, 14, 30)])
me_scoutgib001_physics.polygons.foreach_set('use_smooth', [True] * 58)
_uv = me_scoutgib001_physics.uv_layers.new(name='UVMap')
_uv.uv.foreach_set('vector', [0.0, 0.0, 0.0, 0.0, 0.0, 0.0, 0.0, 0.0, 0.0, 0.0, 0.0, 0.0, 0.0, 0.0, 0.0, 0.0, 0.0, 0.0, 0.0, 0.0, 0.0, 0.0, 0.0, 0.0, 0.0, 0.0, 0.0, 0.0, 0.0, 0.0, 0.0, 0.0, 0.0, 0.0, 0.0, 0.0, 0.0, 0.0, 0.0, 0.0, 0.0, 0.0, 0.0, 0.0, 0.0, 0.0, 0.0, 0.0, 0.0, 0.0, 0.0, 0.0, 0.0, 0.0, 0.0, 0.0, 0.0, 0.0, 0.0, 0.0, 0.0, 0.0, 0.0, 0.0, 0.0, 0.0, 0.0, 0.0, 0.0, 0.0, 0.0, 0.0, 0.0, 0.0, 0.0, 0.0, 0.0, 0.0, 0.0, 0.0, 0.0, 0.0, 0.0, 0.0, 0.0, 0.0, 0.0, 0.0, 0.0, 0.0, 0.0, 0.0, 0.0, 0.0, 0.0, 0.0, 0.0, 0.0, 0.0, 0.0, 0.0, 0.0, 0.0, 0.0, 0.0, 0.0, 0.0, 0.0, 0.0, 0.0, 0.0, 0.0, 0.0, 0.0, 0.0, 0.0, 0.0, 0.0, 0.0, 0.0, 0.0, 0.0, 0.0, 0.0, 0.0, 0.0, 0.0, 0.0, 0.0, 0.0, 0.0, 0.0, 0.0, 0.0, 0.0, 0.0, 0.0, 0.0, 0.0, 0.0, 0.0, 0.0, 0.0, 0.0, 0.0, 0.0, 0.0, 0.0, 0.0, 0.0, 0.0, 0.0, 0.0, 0.0, 0.0, 0.0, 0.0, 0.0, 0.0, 0.0, 0.0, 0.0, 0.0, 0.0, 0.0, 0.0, 0.0, 0.0, 0.0, 0.0, 0.0, 0.0, 0.0, 0.0, 0.0, 0.0, 0.0, 0.0, 0.0, 0.0, 0.0, 0.0, 0.0, 0.0, 0.0, 0.0, 0.0, 0.0, 0.0, 0.0, 0.0, 0.0, 0.0, 0.0, 0.0, 0.0, 0.0, 0.0, 0.0, 0.0, 0.0, 0.0, 0.0, 0.0, 0.0, 0.0, 0.0, 0.0, 0.0, 0.0, 0.0, 0.0, 0.0, 0.0, 0.0, 0.0, 0.0, 0.0, 0.0, 0.0, 0.0, 0.0, 0.0, 0.0, 0.0, 0.0, 0.0, 0.0, 0.0, 0.0, 0.0, 0.0, 0.0, 0.0, 0.0, 0.0, 0.0, 0.0, 0.0, 0.0, 0.0, 0.0, 0.0, 0.0, 0.0, 0.0, 0.0, 0.0, 0.0, 0.0, 0.0, 0.0, 0.0, 0.0, 0.0, 0.0, 0.0, 0.0, 0.0, 0.0, 0.0, 0.0, 0.0, 0.0, 0.0, 0.0, 0.0, 0.0, 0.0, 0.0, 0.0, 0.0, 0.0, 0.0, 0.0, 0.0, 0.0, 0.0, 0.0, 0.0, 0.0, 0.0, 0.0, 0.0, 0.0, 0.0, 0.0, 0.0, 0.0, 0.0, 0.0, 0.0, 0.0, 0.0, 0.0, 0.0, 0.0, 0.0, 0.0, 0.0, 0.0, 0.0, 0.0, 0.0, 0.0, 0.0, 0.0, 0.0, 0.0, 0.0, 0.0, 0.0, 0.0, 0.0, 0.0, 0.0, 0.0, 0.0, 0.0, 0.0, 0.0, 0.0, 0.0, 0.0, 0.0, 0.0, 0.0, 0.0, 0.0, 0.0, 0.0, 0.0, 0.0, 0.0, 0.0, 0.0, 0.0, 0.0, 0.0, 0.0, 0.0, 0.0, 0.0, 0.0, 0.0, 0.0, 0.0, 0.0])
me_scoutgib001_physics.materials.append(mat_phy)
me_scoutgib001_physics.use_remesh_fix_poles = True
me_scoutgib001_physics.use_remesh_preserve_attributes = False
me_scoutgib001_physics.use_mirror_vertex_groups = False
me_scoutgib001_physics.update()
me_scoutgib001_physics.normals_split_custom_set([tuple(v) for v in zip(*[iter([-0.5792, 0.01319, -0.8151, -0.7292, -0.03063, -0.6836, -0.9889, 0.006964, -0.1485, -0.7292, -0.03063, -0.6836, -0.9979, -0.03999, -0.05043, -0.9889, 0.006964, -0.1485, -0.9979, -0.03999, -0.05043, -0.7292, -0.03063, -0.6836, -0.3816, -0.3375, -0.8605, -0.4054, -0.07055, -0.9114, -0.7292, -0.03063, -0.6836, -0.5792, 0.01319, -0.8151, -0.7292, -0.03063, -0.6836, -0.4054, -0.07055, -0.9114, -0.3816, -0.3375, -0.8605, -0.4054, -0.07055, -0.9114, -0.4204, 0.03587, -0.9066, -0.2222, -0.2649, -0.9383, -0.4054, -0.07055, -0.9114, -0.2222, -0.2649, -0.9383, -0.3816, -0.3375, -0.8605, -0.4054, -0.07055, -0.9114, -0.5792, 0.01319, -0.8151, -0.4204, 0.03587, -0.9066, -0.7203, -0.04937, 0.6919, -0.07721, 0.8956, 0.4381, -0.9213, 0.3673, 0.1274, -0.7203, -0.04937, 0.6919, -0.9213, 0.3673, 0.1274, -0.9889, 0.006964, -0.1485, -0.2013, -0.6317, 0.7486, 0.1836, -0.1711, 0.968, -0.7203, -0.04937, 0.6919, 0.1836, -0.1711, 0.968, -0.07721, 0.8956, 0.4381, -0.7203, -0.04937, 0.6919, -0.9979, -0.03999, -0.05043, -0.7203, -0.04937, 0.6919, -0.9889, 0.006964, -0.1485, -0.2013, -0.6317, 0.7486, -0.7203, -0.04937, 0.6919, -0.6104, -0.7919, -0.01874, -0.7203, -0.04937, 0.6919, -0.9979, -0.03999, -0.05043, -0.6104, -0.7919, -0.01874, -0.6104, -0.7919, -0.01874, 0.2576, -0.9657, -0.03284, -0.2013, -0.6317, 0.7486, -0.2013, -0.6317, 0.7486, 0.2576, -0.9657, -0.03284, 0.3708, -0.512, 0.7748, -0.2013, -0.6317, 0.7486, 0.3708, -0.512, 0.7748, 0.1836, -0.1711, 0.968, 0.2009, -0.08685, 0.9757, -0.07721, 0.8956, 0.4381, 0.1836, -0.1711, 0.968, 0.2009, -0.08685, 0.9757, 0.2518, 0.1876, 0.9494, -0.07721, 0.8956, 0.4381, 0.1836, -0.1711, 0.968, 0.3573, -0.1853, 0.9154, 0.2009, -0.08685, 0.9757, 0.3573, -0.1853, 0.9154, 0.2518, 0.1876, 0.9494, 0.2009, -0.08685, 0.9757, -0.1548, 0.9576, -0.2428, -0.5792, 0.01319, -0.8151, -0.9889, 0.006964, -0.1485, -0.4204, 0.03587, -0.9066, -0.5792, 0.01319, -0.8151, -0.1548, 0.9576, -0.2428, -0.6104, -0.7919, -0.01874, -0.9979, -0.03999, -0.05043, -0.3816, -0.3375, -0.8605, 0.1836, -0.1711, 0.968, 0.3708, -0.512, 0.7748, 0.3573, -0.1853, 0.9154, -0.07721, 0.8956, 0.4381, 0.1001, 0.9825, 0.1569, -0.1548, 0.9576, -0.2428, -0.1548, 0.9576, -0.2428, 0.1001, 0.9825, 0.1569, -0.02226, 0.9597, -0.28, 0.1001, 0.9825, 0.1569, -0.07721, 0.8956, 0.4381, 0.2518, 0.1876, 0.9494, -0.02226, 0.9597, -0.28, 0.1001, 0.9825, 0.1569, 0.3697, 0.8715, 0.3222, 0.1001, 0.9825, 0.1569, 0.2518, 0.1876, 0.9494, 0.3573, -0.1853, 0.9154, 0.3573, -0.1853, 0.9154, 0.3697, 0.8715, 0.3222, 0.1001, 0.9825, 0.1569, 0.8326, -0.4077, -0.375, 0.514, 0.8497, -0.1173, 0.5559, -0.609, 0.5657, 0.5559, -0.609, 0.5657, 0.4704, -0.8774, -0.094, 0.8326, -0.4077, -0.375, 0.4704, -0.8774, -0.094, 0.1995, -0.391, -0.8985, 0.8326, -0.4077, -0.375, 0.8326, -0.4077, -0.375, 0.2041, 0.2246, -0.9528, 0.514, 0.8497, -0.1173, 0.8326, -0.4077, -0.375, 0.1995, -0.391, -0.8985, 0.2041, 0.2246, -0.9528, -0.6104, -0.7919, -0.01874, -0.3816, -0.3375, -0.8605, -0.1168, -0.6134, -0.7811, -0.1168, -0.6134, -0.7811, 0.2576, -0.9657, -0.03284, -0.6104, -0.7919, -0.01874, 0.05179, -0.671, -0.7396, 0.2576, -0.9657, -0.03284, -0.1168, -0.6134, -0.7811, -0.1168, -0.6134, -0.7811, -0.2222, -0.2649, -0.9383, 0.05179, -0.671, -0.7396, -0.2222, -0.2649, -0.9383, -0.1168, -0.6134, -0.7811, -0.3816, -0.3375, -0.8605, -0.2222, -0.2649, -0.9383, -0.4204, 0.03587, -0.9066, -0.02226, 0.9597, -0.28, -0.4204, 0.03587, -0.9066, -0.1548, 0.9576, -0.2428, -0.02226, 0.9597, -0.28, -0.9213, 0.3673, 0.1274, -0.07721, 0.8956, 0.4381, -0.1548, 0.9576, -0.2428, -0.9213, 0.3673, 0.1274, -0.1548, 0.9576, -0.2428, -0.9889, 0.006964, -0.1485, 0.3573, -0.1853, 0.9154, 0.3708, -0.512, 0.7748, 0.5559, -0.609, 0.5657, 0.5559, -0.609, 0.5657, 0.3697, 0.8715, 0.3222, 0.3573, -0.1853, 0.9154, 0.514, 0.8497, -0.1173, 0.3697, 0.8715, 0.3222, 0.5559, -0.609, 0.5657, 0.3708, -0.512, 0.7748, 0.2576, -0.9657, -0.03284, 0.5559, -0.609, 0.5657, 0.5559, -0.609, 0.5657, 0.2576, -0.9657, -0.03284, 0.4704, -0.8774, -0.094, 0.514, 0.8497, -0.1173, 0.2041, 0.2246, -0.9528, -0.02226, 0.9597, -0.28, 0.514, 0.8497, -0.1173, -0.02226, 0.9597, -0.28, 0.3697, 0.8715, 0.3222, 0.05179, -0.671, -0.7396, -0.2222, -0.2649, -0.9383, 0.1995, -0.391, -0.8985, -0.2222, -0.2649, -0.9383, 0.2041, 0.2246, -0.9528, 0.1995, -0.391, -0.8985, 0.2041, 0.2246, -0.9528, -0.2222, -0.2649, -0.9383, -0.02226, 0.9597, -0.28, 0.05179, -0.671, -0.7396, 0.1995, -0.391, -0.8985, 0.4704, -0.8774, -0.094, 0.4704, -0.8774, -0.094, 0.2576, -0.9657, -0.03284, 0.05179, -0.671, -0.7396])] * 3)])

# ---- objects
ob_scoutgib001_reference = bpy.data.objects.new('scoutgib001_reference', me_scoutgib001_reference)
ob_scoutgib001_physics = bpy.data.objects.new('scoutgib001_physics', me_scoutgib001_physics)

# ---- transforms, parenting, visibility, modifiers, constraints
ob_scoutgib001_reference.location = (0.0, 0.0, 0.0)
ob_scoutgib001_reference.lineart.crease_threshold = 0.0
_vg = ob_scoutgib001_reference.vertex_groups.new(name='polymsh')
ob_scoutgib001_physics.location = (0.0, 0.0, 0.0)
ob_scoutgib001_physics.display_type = 'SOLID'
ob_scoutgib001_physics.show_wire = True
ob_scoutgib001_physics.lineart.crease_threshold = 0.0
_vg = ob_scoutgib001_physics.vertex_groups.new(name='polymsh')

# ---- collection membership
scene.collection.objects.link(ob_scoutgib001_reference)
scene.collection.objects.link(ob_scoutgib001_physics)

# ---- scene / render settings (as saved in the file)
scene.frame_start = 1; scene.frame_end = 250; scene.frame_set(0)
scene.render.engine = 'BLENDER_EEVEE_NEXT'
scene.cycles.use_denoising = False
scene.cycles.samples = 128
scene.cycles.sampling_pattern = 'TABULATED_SOBOL'
scene.cycles.use_adaptive_sampling = False
scene.cycles.use_light_tree = False
scene.view_settings.view_transform = 'Filmic'
bpy.context.view_layer.update()

# ---- added for rendering (the .blend has no active camera and no usable light): camera, sun + grey world if the file has none
cam_auto = bpy.data.cameras.new('AutoCamera')
cam_auto.lens = 50.0
cam_auto.sensor_width = 36.0
cam_auto.clip_end = 1000.0
ob_auto_camera = bpy.data.objects.new('AutoCamera', cam_auto)
scene.collection.objects.link(ob_auto_camera)
ob_auto_camera.location = (4.43072, -13.0475, 12.654)
ob_auto_camera.rotation_euler = (1.09748, -7.21219e-08, 0.694738)
scene.camera = ob_auto_camera
light_auto_sun = bpy.data.lights.new('AutoSun', 'SUN')
light_auto_sun.energy = 3.0
light_auto_sun.angle = 0.0523599
ob_auto_sun = bpy.data.objects.new('AutoSun', light_auto_sun)
scene.collection.objects.link(ob_auto_sun)
ob_auto_sun.rotation_euler = (0.872665, 0.174533, 0.523599)
if scene.world is None:
    world_auto = bpy.data.worlds.new('AutoWorld')
    world_auto.color = (0.3, 0.3, 0.3)
    scene.world = world_auto
bpy.context.view_layer.update()
